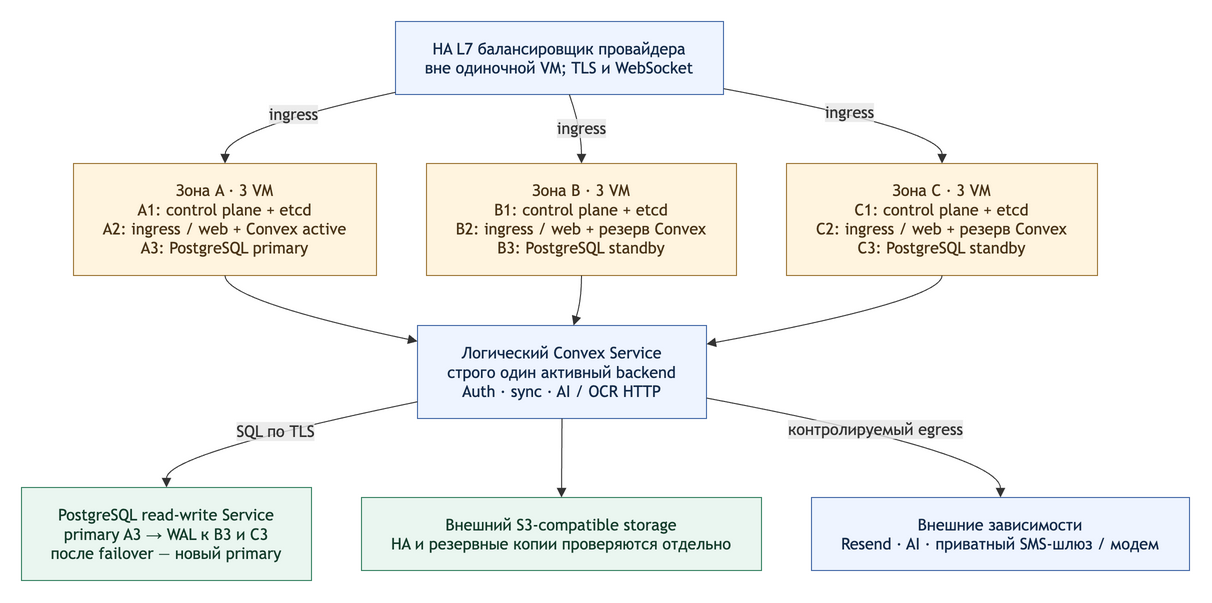

The diagram above was exported from draw.io. Its source (the exported page's mxGraphModel, read from the mxfile embedded in the PNG):
<mxGraphModel dx="-616" dy="-160" grid="0" gridSize="10" guides="1" tooltips="1" connect="1" arrows="1" fold="0" page="0" pageScale="1" pageWidth="850" pageHeight="1100" math="0" shadow="0">
  <root>
    <mxCell id="0" />
    <mxCell id="1" parent="0" />
    <UserObject label="HA L7 балансировщик провайдера&#10;вне одиночной VM; TLS и WebSocket" mermaidId="n:LB" mermaidBaseStyle="html=1;whiteSpace=wrap;strokeWidth=1;fillColor=#eef4ff;strokeColor=#4167a6;fontColor=#142b4a;fontFamily=Trebuchet MS,Verdana,Arial,sans-serif;fontSize=16;" mermaidBaseValue="HA L7 балансировщик провайдера&#10;вне одиночной VM; TLS и WebSocket" id="2">
      <mxCell parent="1" style="html=1;whiteSpace=wrap;strokeWidth=1;fillColor=#eef4ff;strokeColor=#4167a6;fontColor=#142b4a;fontFamily=Trebuchet MS,Verdana,Arial,sans-serif;fontSize=16;" vertex="1">
        <mxGeometry height="73" width="328" x="382" y="8" as="geometry" />
      </mxCell>
    </UserObject>
    <UserObject label="Зона A · 3 VM&#10;A1: control plane + etcd&#10;A2: ingress / web + Convex active&#10;A3: PostgreSQL primary" mermaidId="n:ZA" mermaidBaseStyle="html=1;whiteSpace=wrap;strokeWidth=1;fillColor=#fff4df;strokeColor=#9b7332;fontColor=#4a3418;fontFamily=Trebuchet MS,Verdana,Arial,sans-serif;fontSize=16;" mermaidBaseValue="Зона A · 3 VM&#10;A1: control plane + etcd&#10;A2: ingress / web + Convex active&#10;A3: PostgreSQL primary" id="3">
      <mxCell parent="1" style="html=1;whiteSpace=wrap;strokeWidth=1;fillColor=#fff4df;strokeColor=#9b7332;fontColor=#4a3418;fontFamily=Trebuchet MS,Verdana,Arial,sans-serif;fontSize=16;" vertex="1">
        <mxGeometry height="112" width="303" x="60" y="150" as="geometry" />
      </mxCell>
    </UserObject>
    <UserObject label="Зона B · 3 VM&#10;B1: control plane + etcd&#10;B2: ingress / web + резерв Convex&#10;B3: PostgreSQL standby" mermaidId="n:ZB" mermaidBaseStyle="html=1;whiteSpace=wrap;strokeWidth=1;fillColor=#fff4df;strokeColor=#9b7332;fontColor=#4a3418;fontFamily=Trebuchet MS,Verdana,Arial,sans-serif;fontSize=16;" mermaidBaseValue="Зона B · 3 VM&#10;B1: control plane + etcd&#10;B2: ingress / web + резерв Convex&#10;B3: PostgreSQL standby" id="4">
      <mxCell parent="1" style="html=1;whiteSpace=wrap;strokeWidth=1;fillColor=#fff4df;strokeColor=#9b7332;fontColor=#4a3418;fontFamily=Trebuchet MS,Verdana,Arial,sans-serif;fontSize=16;" vertex="1">
        <mxGeometry height="112" width="310" x="413" y="150" as="geometry" />
      </mxCell>
    </UserObject>
    <UserObject label="Зона C · 3 VM&#10;C1: control plane + etcd&#10;C2: ingress / web + резерв Convex&#10;C3: PostgreSQL standby" mermaidId="n:ZC" mermaidBaseStyle="html=1;whiteSpace=wrap;strokeWidth=1;fillColor=#fff4df;strokeColor=#9b7332;fontColor=#4a3418;fontFamily=Trebuchet MS,Verdana,Arial,sans-serif;fontSize=16;" mermaidBaseValue="Зона C · 3 VM&#10;C1: control plane + etcd&#10;C2: ingress / web + резерв Convex&#10;C3: PostgreSQL standby" id="5">
      <mxCell parent="1" style="html=1;whiteSpace=wrap;strokeWidth=1;fillColor=#fff4df;strokeColor=#9b7332;fontColor=#4a3418;fontFamily=Trebuchet MS,Verdana,Arial,sans-serif;fontSize=16;" vertex="1">
        <mxGeometry height="112" width="311" x="773" y="150" as="geometry" />
      </mxCell>
    </UserObject>
    <UserObject label="Логический Convex Service&#10;строго один активный backend&#10;Auth · sync · AI / OCR HTTP" mermaidId="n:CV" mermaidBaseStyle="html=1;whiteSpace=wrap;strokeWidth=1;fillColor=#eef4ff;strokeColor=#4167a6;fontColor=#142b4a;fontFamily=Trebuchet MS,Verdana,Arial,sans-serif;fontSize=16;" mermaidBaseValue="Логический Convex Service&#10;строго один активный backend&#10;Auth · sync · AI / OCR HTTP" id="6">
      <mxCell parent="1" style="html=1;whiteSpace=wrap;strokeWidth=1;fillColor=#eef4ff;strokeColor=#4167a6;fontColor=#142b4a;fontFamily=Trebuchet MS,Verdana,Arial,sans-serif;fontSize=16;" vertex="1">
        <mxGeometry height="93" width="289" x="404" y="312" as="geometry" />
      </mxCell>
    </UserObject>
    <UserObject label="PostgreSQL read-write Service&#10;primary A3 → WAL к B3 и C3&#10;после failover — новый primary" mermaidId="n:DB" mermaidBaseStyle="html=1;whiteSpace=wrap;strokeWidth=1;fillColor=#eaf6f0;strokeColor=#348060;fontColor=#153d2c;fontFamily=Trebuchet MS,Verdana,Arial,sans-serif;fontSize=16;" mermaidBaseValue="PostgreSQL read-write Service&#10;primary A3 → WAL к B3 и C3&#10;после failover — новый primary" id="7">
      <mxCell parent="1" style="html=1;whiteSpace=wrap;strokeWidth=1;fillColor=#eaf6f0;strokeColor=#348060;fontColor=#153d2c;fontFamily=Trebuchet MS,Verdana,Arial,sans-serif;fontSize=16;" vertex="1">
        <mxGeometry height="93" width="290" x="8" y="474" as="geometry" />
      </mxCell>
    </UserObject>
    <UserObject label="Внешний S3-compatible storage&#10;HA и резервные копии проверяются отдельно" mermaidId="n:S3" mermaidBaseStyle="html=1;whiteSpace=wrap;strokeWidth=1;fillColor=#eaf6f0;strokeColor=#348060;fontColor=#153d2c;fontFamily=Trebuchet MS,Verdana,Arial,sans-serif;fontSize=16;" mermaidBaseValue="Внешний S3-compatible storage&#10;HA и резервные копии проверяются отдельно" id="8">
      <mxCell parent="1" style="html=1;whiteSpace=wrap;strokeWidth=1;fillColor=#eaf6f0;strokeColor=#348060;fontColor=#153d2c;fontFamily=Trebuchet MS,Verdana,Arial,sans-serif;fontSize=16;" vertex="1">
        <mxGeometry height="73" width="400" x="348" y="484" as="geometry" />
      </mxCell>
    </UserObject>
    <UserObject label="Внешние зависимости&#10;Resend · AI · приватный SMS-шлюз / модем" mermaidId="n:EX" mermaidBaseStyle="html=1;whiteSpace=wrap;strokeWidth=1;fillColor=#eef4ff;strokeColor=#4167a6;fontColor=#142b4a;fontFamily=Trebuchet MS,Verdana,Arial,sans-serif;fontSize=16;" mermaidBaseValue="Внешние зависимости&#10;Resend · AI · приватный SMS-шлюз / модем" id="9">
      <mxCell parent="1" style="html=1;whiteSpace=wrap;strokeWidth=1;fillColor=#eef4ff;strokeColor=#4167a6;fontColor=#142b4a;fontFamily=Trebuchet MS,Verdana,Arial,sans-serif;fontSize=16;" vertex="1">
        <mxGeometry height="73" width="378" x="798" y="484" as="geometry" />
      </mxCell>
    </UserObject>
    <UserObject label="ingress" mermaidId="e:LB-&gt;ZA#0" mermaidBaseStyle="curved=1;startArrow=none;endArrow=block;endSize=7;strokeColor=light-dark(#333333,#cccccc);html=1;fontSize=16;labelBackgroundColor=light-dark(#E8E8E88D,#2a2a2a8D);fontFamily=Trebuchet MS,Verdana,Arial,sans-serif;fontColor=light-dark(#333333,#cccccc);exitX=0;exitY=0.97;entryX=0.5;entryY=0;" mermaidBaseValue="ingress" id="10">
      <mxCell edge="1" parent="1" source="2" style="curved=1;startArrow=none;endArrow=block;endSize=7;strokeColor=light-dark(#333333,#cccccc);html=1;fontSize=16;labelBackgroundColor=light-dark(#E8E8E88D,#2a2a2a8D);fontFamily=Trebuchet MS,Verdana,Arial,sans-serif;fontColor=light-dark(#333333,#cccccc);exitX=0;exitY=0.97;entryX=0.5;entryY=0;" target="3">
        <mxGeometry relative="1" as="geometry">
          <Array as="points">
            <mxPoint x="212" y="116" />
          </Array>
        </mxGeometry>
      </mxCell>
    </UserObject>
    <UserObject label="ingress" mermaidId="e:LB-&gt;ZB#0" mermaidBaseStyle="curved=1;startArrow=none;endArrow=block;endSize=7;strokeColor=light-dark(#333333,#cccccc);html=1;fontSize=16;labelBackgroundColor=light-dark(#E8E8E88D,#2a2a2a8D);fontFamily=Trebuchet MS,Verdana,Arial,sans-serif;fontColor=light-dark(#333333,#cccccc);exitX=0.53;exitY=1;entryX=0.5;entryY=0;" mermaidBaseValue="ingress" id="11">
      <mxCell edge="1" parent="1" source="2" style="curved=1;startArrow=none;endArrow=block;endSize=7;strokeColor=light-dark(#333333,#cccccc);html=1;fontSize=16;labelBackgroundColor=light-dark(#E8E8E88D,#2a2a2a8D);fontFamily=Trebuchet MS,Verdana,Arial,sans-serif;fontColor=light-dark(#333333,#cccccc);exitX=0.53;exitY=1;entryX=0.5;entryY=0;" target="4">
        <mxGeometry relative="1" as="geometry">
          <Array as="points">
            <mxPoint x="568" y="116" />
          </Array>
        </mxGeometry>
      </mxCell>
    </UserObject>
    <UserObject label="ingress" mermaidId="e:LB-&gt;ZC#0" mermaidBaseStyle="curved=1;startArrow=none;endArrow=block;endSize=7;strokeColor=light-dark(#333333,#cccccc);html=1;fontSize=16;labelBackgroundColor=light-dark(#E8E8E88D,#2a2a2a8D);fontFamily=Trebuchet MS,Verdana,Arial,sans-serif;fontColor=light-dark(#333333,#cccccc);exitX=1;exitY=0.92;entryX=0.5;entryY=0;" mermaidBaseValue="ingress" id="12">
      <mxCell edge="1" parent="1" source="2" style="curved=1;startArrow=none;endArrow=block;endSize=7;strokeColor=light-dark(#333333,#cccccc);html=1;fontSize=16;labelBackgroundColor=light-dark(#E8E8E88D,#2a2a2a8D);fontFamily=Trebuchet MS,Verdana,Arial,sans-serif;fontColor=light-dark(#333333,#cccccc);exitX=1;exitY=0.92;entryX=0.5;entryY=0;" target="5">
        <mxGeometry relative="1" as="geometry">
          <Array as="points">
            <mxPoint x="929" y="116" />
          </Array>
        </mxGeometry>
      </mxCell>
    </UserObject>
    <UserObject label="" mermaidId="e:ZA-&gt;CV#0" mermaidBaseStyle="curved=1;startArrow=none;endArrow=block;endSize=7;strokeColor=light-dark(#333333,#cccccc);exitX=0.5;exitY=1;entryX=0;entryY=0.17;" mermaidBaseValue="" id="13">
      <mxCell edge="1" parent="1" source="3" style="curved=1;startArrow=none;endArrow=block;endSize=7;strokeColor=light-dark(#333333,#cccccc);exitX=0.5;exitY=1;entryX=0;entryY=0.17;" target="6">
        <mxGeometry relative="1" as="geometry">
          <Array as="points">
            <mxPoint x="212" y="287" />
          </Array>
        </mxGeometry>
      </mxCell>
    </UserObject>
    <UserObject label="" mermaidId="e:ZB-&gt;CV#0" mermaidBaseStyle="curved=1;startArrow=none;endArrow=block;endSize=7;strokeColor=light-dark(#333333,#cccccc);exitX=0.5;exitY=1;entryX=0.54;entryY=0;" mermaidBaseValue="" id="14">
      <mxCell edge="1" parent="1" source="4" style="curved=1;startArrow=none;endArrow=block;endSize=7;strokeColor=light-dark(#333333,#cccccc);exitX=0.5;exitY=1;entryX=0.54;entryY=0;" target="6">
        <mxGeometry relative="1" as="geometry">
          <Array as="points">
            <mxPoint x="568" y="287" />
          </Array>
        </mxGeometry>
      </mxCell>
    </UserObject>
    <UserObject label="" mermaidId="e:ZC-&gt;CV#0" mermaidBaseStyle="curved=1;startArrow=none;endArrow=block;endSize=7;strokeColor=light-dark(#333333,#cccccc);exitX=0.5;exitY=1;entryX=1;entryY=0.2;" mermaidBaseValue="" id="15">
      <mxCell edge="1" parent="1" source="5" style="curved=1;startArrow=none;endArrow=block;endSize=7;strokeColor=light-dark(#333333,#cccccc);exitX=0.5;exitY=1;entryX=1;entryY=0.2;" target="6">
        <mxGeometry relative="1" as="geometry">
          <Array as="points">
            <mxPoint x="929" y="287" />
          </Array>
        </mxGeometry>
      </mxCell>
    </UserObject>
    <UserObject label="SQL по TLS" mermaidId="e:CV-&gt;DB#0" mermaidBaseStyle="curved=1;startArrow=none;endArrow=block;endSize=7;strokeColor=light-dark(#333333,#cccccc);html=1;fontSize=16;labelBackgroundColor=light-dark(#E8E8E88D,#2a2a2a8D);fontFamily=Trebuchet MS,Verdana,Arial,sans-serif;fontColor=light-dark(#333333,#cccccc);exitX=0;exitY=0.82;entryX=0.5;entryY=0;" mermaidBaseValue="SQL по TLS" id="16">
      <mxCell edge="1" parent="1" source="6" style="curved=1;startArrow=none;endArrow=block;endSize=7;strokeColor=light-dark(#333333,#cccccc);html=1;fontSize=16;labelBackgroundColor=light-dark(#E8E8E88D,#2a2a2a8D);fontFamily=Trebuchet MS,Verdana,Arial,sans-serif;fontColor=light-dark(#333333,#cccccc);exitX=0;exitY=0.82;entryX=0.5;entryY=0;" target="7">
        <mxGeometry relative="1" as="geometry">
          <Array as="points">
            <mxPoint x="153" y="440" />
          </Array>
        </mxGeometry>
      </mxCell>
    </UserObject>
    <UserObject label="" mermaidId="e:CV-&gt;S3#0" mermaidBaseStyle="curved=1;startArrow=none;endArrow=block;endSize=7;strokeColor=light-dark(#333333,#cccccc);exitX=0.5;exitY=1;entryX=0.5;entryY=0;" mermaidBaseValue="" id="17">
      <mxCell edge="1" parent="1" source="6" style="curved=1;startArrow=none;endArrow=block;endSize=7;strokeColor=light-dark(#333333,#cccccc);exitX=0.5;exitY=1;entryX=0.5;entryY=0;" target="8">
        <mxGeometry relative="1" as="geometry">
          <Array as="points" />
        </mxGeometry>
      </mxCell>
    </UserObject>
    <UserObject label="контролируемый egress" mermaidId="e:CV-&gt;EX#0" mermaidBaseStyle="curved=1;startArrow=none;endArrow=block;endSize=7;strokeColor=light-dark(#333333,#cccccc);html=1;fontSize=16;labelBackgroundColor=light-dark(#E8E8E88D,#2a2a2a8D);fontFamily=Trebuchet MS,Verdana,Arial,sans-serif;fontColor=light-dark(#333333,#cccccc);exitX=1;exitY=0.78;entryX=0.5;entryY=0;" mermaidBaseValue="контролируемый egress" id="18">
      <mxCell edge="1" parent="1" source="6" style="curved=1;startArrow=none;endArrow=block;endSize=7;strokeColor=light-dark(#333333,#cccccc);html=1;fontSize=16;labelBackgroundColor=light-dark(#E8E8E88D,#2a2a2a8D);fontFamily=Trebuchet MS,Verdana,Arial,sans-serif;fontColor=light-dark(#333333,#cccccc);exitX=1;exitY=0.78;entryX=0.5;entryY=0;" target="9">
        <mxGeometry relative="1" as="geometry">
          <Array as="points">
            <mxPoint x="987" y="440" />
          </Array>
        </mxGeometry>
      </mxCell>
    </UserObject>
  </root>
</mxGraphModel>